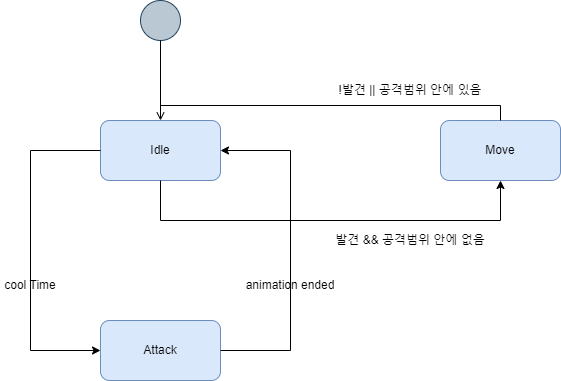

The diagram above was exported from draw.io. Its source (the exported page's mxGraphModel, read from the mxfile embedded in the PNG):
<mxGraphModel dx="1226" dy="794" grid="1" gridSize="10" guides="1" tooltips="1" connect="1" arrows="1" fold="1" page="1" pageScale="1" pageWidth="827" pageHeight="1169" math="0" shadow="0">
  <root>
    <mxCell id="0" />
    <mxCell id="1" parent="0" />
    <mxCell id="dNxyNK7c78bLwvsdeMH5-23" value="" style="ellipse;whiteSpace=wrap;html=1;fillColor=#bac8d3;strokeColor=#23445d;" parent="1" vertex="1">
      <mxGeometry x="280" y="30" width="40" height="40" as="geometry" />
    </mxCell>
    <mxCell id="dNxyNK7c78bLwvsdeMH5-25" value="" style="edgeStyle=orthogonalEdgeStyle;rounded=0;orthogonalLoop=1;jettySize=auto;html=1;endArrow=open;endFill=0;" parent="1" source="dNxyNK7c78bLwvsdeMH5-23" edge="1">
      <mxGeometry relative="1" as="geometry">
        <mxPoint x="300" y="150" as="targetPoint" />
      </mxGeometry>
    </mxCell>
    <mxCell id="5ppI8PCNaMH4GRojodOm-7" value="Idle" style="rounded=1;whiteSpace=wrap;html=1;strokeWidth=0;fillColor=#dae8fc;strokeColor=#6c8ebf;" vertex="1" parent="1">
      <mxGeometry x="240" y="150" width="120" height="60" as="geometry" />
    </mxCell>
    <mxCell id="5ppI8PCNaMH4GRojodOm-8" value="Move" style="rounded=1;whiteSpace=wrap;html=1;strokeWidth=0;fillColor=#dae8fc;strokeColor=#6c8ebf;" vertex="1" parent="1">
      <mxGeometry x="580" y="150" width="120" height="60" as="geometry" />
    </mxCell>
    <mxCell id="5ppI8PCNaMH4GRojodOm-9" value="Attack" style="rounded=1;whiteSpace=wrap;html=1;strokeWidth=0;fillColor=#dae8fc;strokeColor=#6c8ebf;" vertex="1" parent="1">
      <mxGeometry x="240" y="350" width="120" height="60" as="geometry" />
    </mxCell>
    <mxCell id="5ppI8PCNaMH4GRojodOm-16" value="" style="edgeStyle=elbowEdgeStyle;elbow=horizontal;endArrow=classic;html=1;rounded=0;exitX=0;exitY=0.5;exitDx=0;exitDy=0;entryX=0;entryY=0.5;entryDx=0;entryDy=0;" edge="1" parent="1" source="5ppI8PCNaMH4GRojodOm-7" target="5ppI8PCNaMH4GRojodOm-9">
      <mxGeometry width="50" height="50" relative="1" as="geometry">
        <mxPoint x="80" y="310" as="sourcePoint" />
        <mxPoint x="160" y="370" as="targetPoint" />
        <Array as="points">
          <mxPoint x="170" y="280" />
        </Array>
      </mxGeometry>
    </mxCell>
    <mxCell id="5ppI8PCNaMH4GRojodOm-21" value="cool Time" style="text;strokeColor=none;fillColor=none;align=center;verticalAlign=middle;whiteSpace=wrap;rounded=0;sketch=0;" vertex="1" parent="1">
      <mxGeometry x="140" y="300" width="60" height="30" as="geometry" />
    </mxCell>
    <mxCell id="5ppI8PCNaMH4GRojodOm-24" value="" style="edgeStyle=elbowEdgeStyle;elbow=vertical;endArrow=classic;html=1;rounded=0;entryX=1;entryY=0.5;entryDx=0;entryDy=0;exitX=1;exitY=0.5;exitDx=0;exitDy=0;" edge="1" parent="1" source="5ppI8PCNaMH4GRojodOm-9" target="5ppI8PCNaMH4GRojodOm-7">
      <mxGeometry width="50" height="50" relative="1" as="geometry">
        <mxPoint x="80" y="310" as="sourcePoint" />
        <mxPoint x="130" y="260" as="targetPoint" />
        <Array as="points">
          <mxPoint x="430" y="290" />
        </Array>
      </mxGeometry>
    </mxCell>
    <UserObject label="animation ended" placeholders="1" id="5ppI8PCNaMH4GRojodOm-40">
      <mxCell style="text;strokeColor=none;fillColor=none;align=center;verticalAlign=middle;whiteSpace=wrap;overflow=hidden;sketch=0;" vertex="1" parent="1">
        <mxGeometry x="350" y="305" width="160" height="20" as="geometry" />
      </mxCell>
    </UserObject>
    <mxCell id="5ppI8PCNaMH4GRojodOm-42" value="" style="edgeStyle=elbowEdgeStyle;elbow=vertical;endArrow=classic;html=1;rounded=0;exitX=0.5;exitY=1;exitDx=0;exitDy=0;entryX=0.5;entryY=1;entryDx=0;entryDy=0;" edge="1" parent="1" source="5ppI8PCNaMH4GRojodOm-7" target="5ppI8PCNaMH4GRojodOm-8">
      <mxGeometry width="50" height="50" relative="1" as="geometry">
        <mxPoint x="300" y="310" as="sourcePoint" />
        <mxPoint x="350" y="260" as="targetPoint" />
        <Array as="points">
          <mxPoint x="470" y="250" />
        </Array>
      </mxGeometry>
    </mxCell>
    <UserObject label="!발견 || 공격범위 안에 있음" placeholders="1" id="5ppI8PCNaMH4GRojodOm-45">
      <mxCell style="text;strokeColor=none;fillColor=none;align=center;verticalAlign=middle;whiteSpace=wrap;overflow=hidden;sketch=0;" vertex="1" parent="1">
        <mxGeometry x="470" y="110" width="160" height="20" as="geometry" />
      </mxCell>
    </UserObject>
    <mxCell id="5ppI8PCNaMH4GRojodOm-48" value="" style="edgeStyle=elbowEdgeStyle;elbow=vertical;endArrow=none;html=1;rounded=0;exitX=0.5;exitY=0;exitDx=0;exitDy=0;endFill=0;" edge="1" parent="1" source="5ppI8PCNaMH4GRojodOm-8">
      <mxGeometry width="50" height="50" relative="1" as="geometry">
        <mxPoint x="460" y="310" as="sourcePoint" />
        <mxPoint x="300" y="120" as="targetPoint" />
      </mxGeometry>
    </mxCell>
    <UserObject label="발견 &amp;&amp; 공격범위 안에 없음" placeholders="1" id="5ppI8PCNaMH4GRojodOm-49">
      <mxCell style="text;strokeColor=none;fillColor=none;align=center;verticalAlign=middle;whiteSpace=wrap;overflow=hidden;sketch=0;" vertex="1" parent="1">
        <mxGeometry x="470" y="260" width="160" height="20" as="geometry" />
      </mxCell>
    </UserObject>
  </root>
</mxGraphModel>